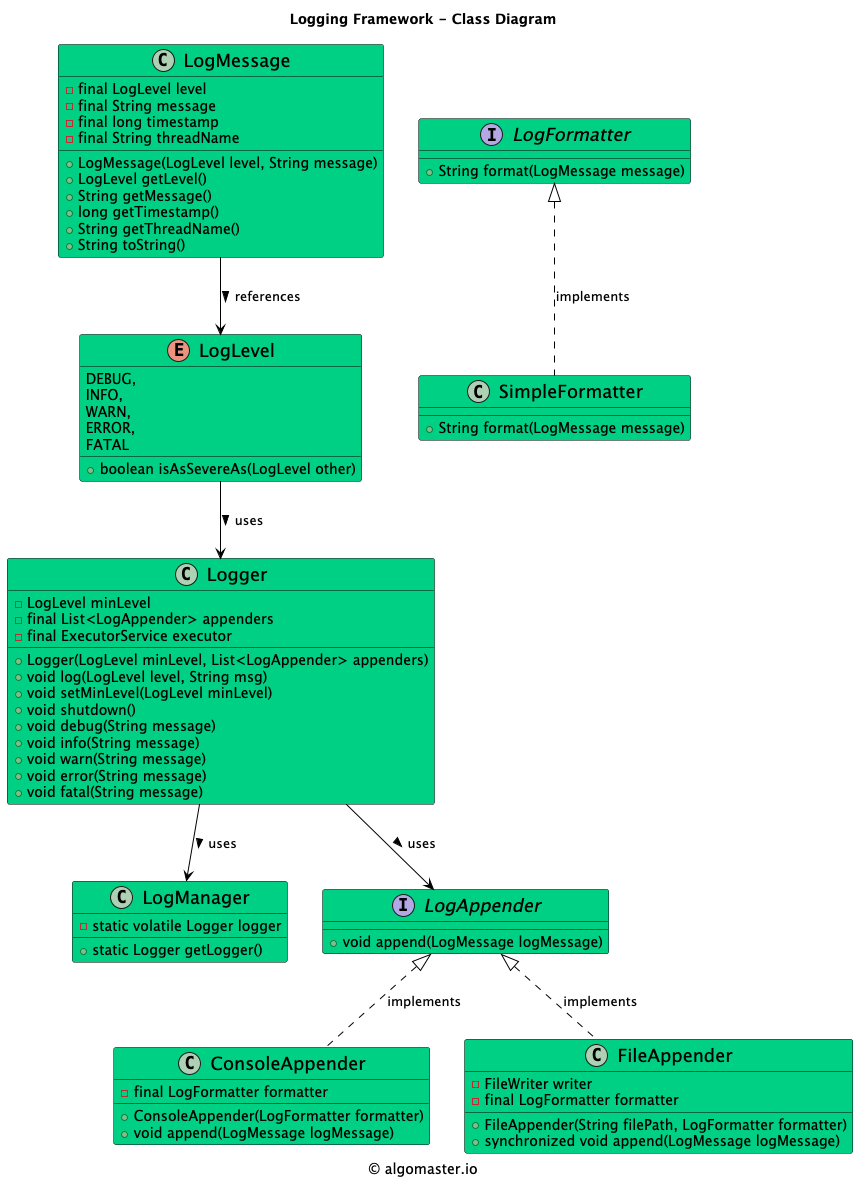

The diagram above was rendered by PlantUML. Its source (embedded in the PNG):
@startuml

title Logging Framework - Class Diagram

caption © algomaster.io

skinparam backgroundColor white
skinparam wrapWidth 500

skinparam class {
  BackgroundColor #00D084
  BorderColor black
  ArrowColor black
  FontSize 18
}

class Logger {
    - LogLevel minLevel
    - final List<LogAppender> appenders
    - final ExecutorService executor
    + Logger(LogLevel minLevel, List<LogAppender> appenders)
    + void log(LogLevel level, String msg)
    + void setMinLevel(LogLevel minLevel)
    + void shutdown()
    + void debug(String message)
    + void info(String message)
    + void warn(String message)
    + void error(String message)
    + void fatal(String message)
}

class LogManager {
    - static volatile Logger logger
    + static Logger getLogger()
}

class LogMessage {
    - final LogLevel level
    - final String message
    - final long timestamp
    - final String threadName
    + LogMessage(LogLevel level, String message)
    + LogLevel getLevel()
    + String getMessage()
    + long getTimestamp()
    + String getThreadName()
    + String toString()
}

enum LogLevel {
    DEBUG,
    INFO,
    WARN,
    ERROR,
    FATAL
    + boolean isAsSevereAs(LogLevel other)
}

interface LogAppender {
    + void append(LogMessage logMessage)
}

class ConsoleAppender {
    - final LogFormatter formatter
    + ConsoleAppender(LogFormatter formatter)
    + void append(LogMessage logMessage)
}

class FileAppender {
    - FileWriter writer
    - final LogFormatter formatter
    + FileAppender(String filePath, LogFormatter formatter)
    + synchronized void append(LogMessage logMessage)
}

interface LogFormatter {
    + String format(LogMessage message)
}

class SimpleFormatter {
    + String format(LogMessage message)
}

Logger --> LogManager: uses >
Logger --> LogAppender: uses >
LogAppender <|.. ConsoleAppender: implements
LogAppender <|.. FileAppender: implements
LogFormatter <|.. SimpleFormatter: implements
LogMessage --> LogLevel: references >
LogLevel --> Logger: uses >

@enduml